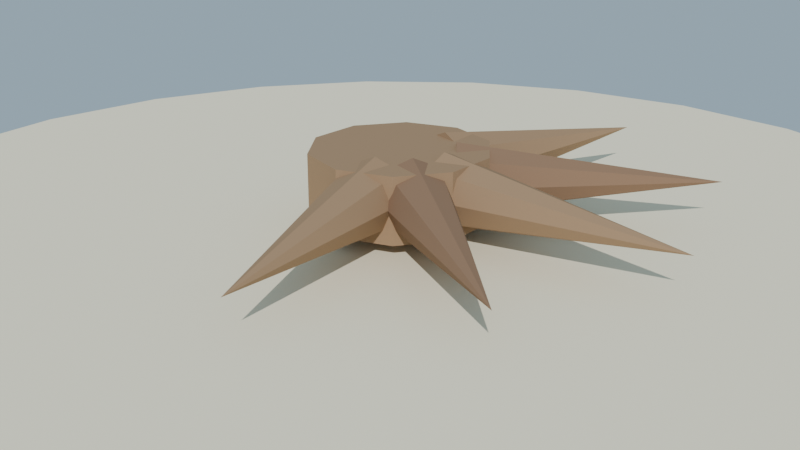 # Source: raices_expuestas_lowpoly_media.blend  (saved by Blender 4.2.68; exported with 4.5.12 LTS)
import bpy
from mathutils import Matrix  # noqa: F401  (used for matrix-valued properties, if any)

bpy.ops.wm.read_factory_settings(use_empty=True)
scene = bpy.context.scene
scene.name = 'Scene'

# ---- collections
col_collection = bpy.data.collections.new('Collection'); scene.collection.children.link(col_collection)

# ---- materials (node trees are filled in below, after node groups)
mat_mat_raices_corteza = bpy.data.materials.new('MAT_Raices_Corteza')
mat_mat_raices_corteza_osc = bpy.data.materials.new('MAT_Raices_Corteza_Osc')
mat_mat_arena_isla = bpy.data.materials.new('MAT_Arena_Isla')

# ---- material node trees
mat_mat_raices_corteza.use_nodes = True; mat_mat_raices_corteza.node_tree.nodes.clear()
_N = mat_mat_raices_corteza.node_tree.nodes; _L = mat_mat_raices_corteza.node_tree.links
n0 = _N.new('ShaderNodeBsdfPrincipled'); n0.name = 'Principled BSDF'; n0.location = (10, 300)
n0.inputs[0].default_value = (0.34, 0.22, 0.13, 1.0)
n0.inputs[2].default_value = 0.95
n0.inputs[13].default_value = 0.08
n1 = _N.new('ShaderNodeOutputMaterial'); n1.name = 'Material Output'; n1.location = (300, 300)
_L.new(n0.outputs[0], n1.inputs[0])
n1.is_active_output = True
mat_mat_raices_corteza_osc.use_nodes = True; mat_mat_raices_corteza_osc.node_tree.nodes.clear()
_N = mat_mat_raices_corteza_osc.node_tree.nodes; _L = mat_mat_raices_corteza_osc.node_tree.links
n0 = _N.new('ShaderNodeBsdfPrincipled'); n0.name = 'Principled BSDF'; n0.location = (10, 300)
n0.inputs[0].default_value = (0.26, 0.16, 0.1, 1.0)
n0.inputs[2].default_value = 0.95
n0.inputs[13].default_value = 0.08
n1 = _N.new('ShaderNodeOutputMaterial'); n1.name = 'Material Output'; n1.location = (300, 300)
_L.new(n0.outputs[0], n1.inputs[0])
n1.is_active_output = True
mat_mat_arena_isla.use_nodes = True; mat_mat_arena_isla.node_tree.nodes.clear()
_N = mat_mat_arena_isla.node_tree.nodes; _L = mat_mat_arena_isla.node_tree.links
n0 = _N.new('ShaderNodeBsdfPrincipled'); n0.name = 'Principled BSDF'; n0.location = (10, 300)
n0.inputs[0].default_value = (0.92, 0.84, 0.63, 1.0)
n0.inputs[2].default_value = 1.0
n0.inputs[13].default_value = 0.08
n1 = _N.new('ShaderNodeOutputMaterial'); n1.name = 'Material Output'; n1.location = (300, 300)
_L.new(n0.outputs[0], n1.inputs[0])
n1.is_active_output = True

# ---- world
world_mundo = bpy.data.worlds.new('Mundo'); scene.world = world_mundo
world_mundo.use_nodes = True; world_mundo.node_tree.nodes.clear()
_N = world_mundo.node_tree.nodes; _L = world_mundo.node_tree.links
n0 = _N.new('ShaderNodeBackground'); n0.name = 'Background'; n0.location = (10, 300)
n0.inputs[0].default_value = (0.58, 0.79, 0.95, 1.0)
n0.inputs[1].default_value = 0.55
n1 = _N.new('ShaderNodeOutputWorld'); n1.name = 'World Output'; n1.location = (300, 300)
_L.new(n0.outputs[0], n1.inputs[0])
n1.is_active_output = True

# ---- cameras
cam_camera = bpy.data.cameras.new('Camera')

# ---- lights
light_sol = bpy.data.lights.new('SOL', 'SUN')
light_sol.energy = 3.0

# ---- meshes
me_sm_raices_m_raices_corteza = bpy.data.meshes.new('SM_Raices_M_Raices_Corteza')
me_sm_raices_m_raices_corteza.from_pydata([(0.0, 0.3, 0.045), (0.0, 0.3, 0.265), (0.1763, 0.2427, 0.045), (0.1763, 0.2427, 0.265), (0.2853, 0.09271, 0.045), (0.2853, 0.09271, 0.265), (0.2853, -0.09271, 0.045), (0.2853, -0.09271, 0.265), (0.1763, -0.2427, 0.045), (0.1763, -0.2427, 0.265), (0.0, -0.3, 0.045), (0.0, -0.3, 0.265), (-0.1763, -0.2427, 0.045), (-0.1763, -0.2427, 0.265), (-0.2853, -0.09271, 0.045), (-0.2853, -0.09271, 0.265), (-0.2853, 0.09271, 0.045), (-0.2853, 0.09271, 0.265), (-0.1763, 0.2427, 0.045), (-0.1763, 0.2427, 0.265), (0.1625, -0.1428, 0.165), (0.1285, -0.1519, 0.08015), (0.04659, -0.1739, 0.045), (-0.03537, -0.1958, 0.08015), (-0.06932, -0.2049, 0.165), (-0.03537, -0.1958, 0.2499), (0.04659, -0.1739, 0.285), (0.1285, -0.1519, 0.2499), (0.2666, -0.9949, 0.165), (0.18, 0.12, 0.165), (0.18, 0.08485, 0.08015), (0.18, 0.0, 0.045), (0.18, -0.08485, 0.08015), (0.18, -0.12, 0.165), (0.18, -0.08485, 0.2499), (0.18, 0.0, 0.285), (0.18, 0.08485, 0.2499), (1.03, 0.0, 0.165), (-0.06932, 0.2049, 0.165), (-0.03537, 0.1958, 0.08015), (0.04659, 0.1739, 0.045), (0.1285, 0.1519, 0.08015), (0.1625, 0.1428, 0.165), (0.1285, 0.1519, 0.2499), (0.04659, 0.1739, 0.285), (-0.03537, 0.1958, 0.2499), (0.2666, 0.9949, 0.165)], [], [(0, 1, 3, 2), (2, 3, 5, 4), (4, 5, 7, 6), (6, 7, 9, 8), (8, 9, 11, 10), (10, 11, 13, 12), (12, 13, 15, 14), (14, 15, 17, 16), (3, 1, 19, 17, 15, 13, 11, 9, 7, 5), (16, 17, 19, 18), (18, 19, 1, 0), (0, 2, 4, 6, 8, 10, 12, 14, 16, 18), (20, 28, 21), (21, 28, 22), (22, 28, 23), (23, 28, 24), (24, 28, 25), (25, 28, 26), (20, 21, 22, 23, 24, 25, 26, 27), (26, 28, 27), (27, 28, 20), (29, 37, 30), (30, 37, 31), (31, 37, 32), (32, 37, 33), (33, 37, 34), (34, 37, 35), (29, 30, 31, 32, 33, 34, 35, 36), (35, 37, 36), (36, 37, 29), (38, 46, 39), (39, 46, 40), (40, 46, 41), (41, 46, 42), (42, 46, 43), (43, 46, 44), (38, 39, 40, 41, 42, 43, 44, 45), (44, 46, 45), (45, 46, 38)])
me_sm_raices_m_raices_corteza.materials.append(mat_mat_raices_corteza)
me_sm_raices_m_raices_corteza.update()
me_sm_raices_m_raices_corteza_osc = bpy.data.meshes.new('SM_Raices_M_Raices_Corteza_Osc')
me_sm_raices_m_raices_corteza_osc.from_pydata([(0.2159, -0.01437, 0.165), (0.1945, -0.04226, 0.08015), (0.1428, -0.1096, 0.045), (0.09115, -0.1769, 0.08015), (0.06975, -0.2048, 0.165), (0.09115, -0.1769, 0.2499), (0.1428, -0.1096, 0.285), (0.1945, -0.04226, 0.2499), (0.8172, -0.627, 0.165), (0.06975, 0.2048, 0.165), (0.09115, 0.1769, 0.08015), (0.1428, 0.1096, 0.045), (0.1945, 0.04226, 0.08015), (0.2159, 0.01437, 0.165), (0.1945, 0.04226, 0.2499), (0.1428, 0.1096, 0.285), (0.09115, 0.1769, 0.2499), (0.8172, 0.627, 0.165)], [], [(0, 8, 1), (1, 8, 2), (2, 8, 3), (3, 8, 4), (4, 8, 5), (5, 8, 6), (0, 1, 2, 3, 4, 5, 6, 7), (6, 8, 7), (7, 8, 0), (9, 17, 10), (10, 17, 11), (11, 17, 12), (12, 17, 13), (13, 17, 14), (14, 17, 15), (9, 10, 11, 12, 13, 14, 15, 16), (15, 17, 16), (16, 17, 9)])
me_sm_raices_m_raices_corteza_osc.materials.append(mat_mat_raices_corteza_osc)
me_sm_raices_m_raices_corteza_osc.update()
me_cylinder = bpy.data.meshes.new('Cylinder')
me_cylinder.from_pydata([(0.0, 2.0, -0.11), (0.0, 2.0, 0.11), (0.5176, 1.932, -0.11), (0.5176, 1.932, 0.11), (1.0, 1.732, -0.11), (1.0, 1.732, 0.11), (1.414, 1.414, -0.11), (1.414, 1.414, 0.11), (1.732, 1.0, -0.11), (1.732, 1.0, 0.11), (1.932, 0.5176, -0.11), (1.932, 0.5176, 0.11), (2.0, 0.0, -0.11), (2.0, 0.0, 0.11), (1.932, -0.5176, -0.11), (1.932, -0.5176, 0.11), (1.732, -1.0, -0.11), (1.732, -1.0, 0.11), (1.414, -1.414, -0.11), (1.414, -1.414, 0.11), (1.0, -1.732, -0.11), (1.0, -1.732, 0.11), (0.5176, -1.932, -0.11), (0.5176, -1.932, 0.11), (0.0, -2.0, -0.11), (0.0, -2.0, 0.11), (-0.5176, -1.932, -0.11), (-0.5176, -1.932, 0.11), (-1.0, -1.732, -0.11), (-1.0, -1.732, 0.11), (-1.414, -1.414, -0.11), (-1.414, -1.414, 0.11), (-1.732, -1.0, -0.11), (-1.732, -1.0, 0.11), (-1.932, -0.5176, -0.11), (-1.932, -0.5176, 0.11), (-2.0, 0.0, -0.11), (-2.0, 0.0, 0.11), (-1.932, 0.5176, -0.11), (-1.932, 0.5176, 0.11), (-1.732, 1.0, -0.11), (-1.732, 1.0, 0.11), (-1.414, 1.414, -0.11), (-1.414, 1.414, 0.11), (-1.0, 1.732, -0.11), (-1.0, 1.732, 0.11), (-0.5176, 1.932, -0.11), (-0.5176, 1.932, 0.11)], [], [(0, 1, 3, 2), (2, 3, 5, 4), (4, 5, 7, 6), (6, 7, 9, 8), (8, 9, 11, 10), (10, 11, 13, 12), (12, 13, 15, 14), (14, 15, 17, 16), (16, 17, 19, 18), (18, 19, 21, 20), (20, 21, 23, 22), (22, 23, 25, 24), (24, 25, 27, 26), (26, 27, 29, 28), (28, 29, 31, 30), (30, 31, 33, 32), (32, 33, 35, 34), (34, 35, 37, 36), (36, 37, 39, 38), (38, 39, 41, 40), (40, 41, 43, 42), (42, 43, 45, 44), (3, 1, 47, 45, 43, 41, 39, 37, 35, 33, 31, 29, 27, 25, 23, 21, 19, 17, 15, 13, 11, 9, 7, 5), (44, 45, 47, 46), (46, 47, 1, 0), (0, 2, 4, 6, 8, 10, 12, 14, 16, 18, 20, 22, 24, 26, 28, 30, 32, 34, 36, 38, 40, 42, 44, 46)])
_uv = me_cylinder.uv_layers.new(name='UVMap')
_uv.uv.foreach_set('vector', [1.0, 0.5, 1.0, 1.0, 0.9583, 1.0, 0.9583, 0.5, 0.9583, 0.5, 0.9583, 1.0, 0.9167, 1.0, 0.9167, 0.5, 0.9167, 0.5, 0.9167, 1.0, 0.875, 1.0, 0.875, 0.5, 0.875, 0.5, 0.875, 1.0, 0.8333, 1.0, 0.8333, 0.5, 0.8333, 0.5, 0.8333, 1.0, 0.7917, 1.0, 0.7917, 0.5, 0.7917, 0.5, 0.7917, 1.0, 0.75, 1.0, 0.75, 0.5, 0.75, 0.5, 0.75, 1.0, 0.7083, 1.0, 0.7083, 0.5, 0.7083, 0.5, 0.7083, 1.0, 0.6667, 1.0, 0.6667, 0.5, 0.6667, 0.5, 0.6667, 1.0, 0.625, 1.0, 0.625, 0.5, 0.625, 0.5, 0.625, 1.0, 0.5833, 1.0, 0.5833, 0.5, 0.5833, 0.5, 0.5833, 1.0, 0.5417, 1.0, 0.5417, 0.5, 0.5417, 0.5, 0.5417, 1.0, 0.5, 1.0, 0.5, 0.5, 0.5, 0.5, 0.5, 1.0, 0.4583, 1.0, 0.4583, 0.5, 0.4583, 0.5, 0.4583, 1.0, 0.4167, 1.0, 0.4167, 0.5, 0.4167, 0.5, 0.4167, 1.0, 0.375, 1.0, 0.375, 0.5, 0.375, 0.5, 0.375, 1.0, 0.3333, 1.0, 0.3333, 0.5, 0.3333, 0.5, 0.3333, 1.0, 0.2917, 1.0, 0.2917, 0.5, 0.2917, 0.5, 0.2917, 1.0, 0.25, 1.0, 0.25, 0.5, 0.25, 0.5, 0.25, 1.0, 0.2083, 1.0, 0.2083, 0.5, 0.2083, 0.5, 0.2083, 1.0, 0.1667, 1.0, 0.1667, 0.5, 0.1667, 0.5, 0.1667, 1.0, 0.125, 1.0, 0.125, 0.5, 0.125, 0.5, 0.125, 1.0, 0.08333, 1.0, 0.08333, 0.5, 0.3121, 0.4818, 0.25, 0.49, 0.1879, 0.4818, 0.13, 0.4578, 0.08029, 0.4197, 0.04215, 0.37, 0.01818, 0.3121, 0.01, 0.25, 0.01818, 0.1879, 0.04215, 0.13, 0.08029, 0.08029, 0.13, 0.04215, 0.1879, 0.01818, 0.25, 0.01, 0.3121, 0.01818, 0.37, 0.04215, 0.4197, 0.08029, 0.4578, 0.13, 0.4818, 0.1879, 0.49, 0.25, 0.4818, 0.3121, 0.4578, 0.37, 0.4197, 0.4197, 0.37, 0.4578, 0.08333, 0.5, 0.08333, 1.0, 0.04167, 1.0, 0.04167, 0.5, 0.04167, 0.5, 0.04167, 1.0, -1.863e-07, 1.0, -1.863e-07, 0.5, 0.75, 0.49, 0.8121, 0.4818, 0.87, 0.4578, 0.9197, 0.4197, 0.9578, 0.37, 0.9818, 0.3121, 0.99, 0.25, 0.9818, 0.1879, 0.9578, 0.13, 0.9197, 0.08029, 0.87, 0.04215, 0.8121, 0.01818, 0.75, 0.01, 0.6879, 0.01818, 0.63, 0.04215, 0.5803, 0.08029, 0.5422, 0.13, 0.5182, 0.1879, 0.51, 0.25, 0.5182, 0.3121, 0.5422, 0.37, 0.5803, 0.4197, 0.63, 0.4578, 0.6879, 0.4818])
me_cylinder.materials.append(mat_mat_arena_isla)
me_cylinder.update()

# ---- objects
ob_sol = bpy.data.objects.new('SOL', light_sol)
ob_sm_raices_m_raices_corteza = bpy.data.objects.new('SM_Raices_M_Raices_Corteza', me_sm_raices_m_raices_corteza)
ob_sm_raices_m_raices_corteza_osc = bpy.data.objects.new('SM_Raices_M_Raices_Corteza_Osc', me_sm_raices_m_raices_corteza_osc)
ob_base_arena = bpy.data.objects.new('Base_Arena', me_cylinder)
ob_cam_raicesexpuestas = bpy.data.objects.new('CAM_RaicesExpuestas', cam_camera)

# ---- transforms, parenting, visibility, modifiers, constraints
ob_sol.location = (0.0, 0.0, 0.0)
ob_sol.rotation_euler = (0.9076, 0.1047, 0.5585)
ob_sm_raices_m_raices_corteza.location = (0.0, 0.0, -1.788e-09)
ob_sm_raices_m_raices_corteza_osc.location = (0.0, 0.0, -1.788e-09)
ob_base_arena.location = (0.0, 0.0, -0.11)
ob_cam_raicesexpuestas.location = (2.2, -2.6, 1.3)
ob_cam_raicesexpuestas.rotation_euler = (1.206, -1.8e-08, 0.7023)

# ---- collection membership
scene.collection.objects.link(ob_sol)
scene.collection.objects.link(ob_sm_raices_m_raices_corteza)
scene.collection.objects.link(ob_sm_raices_m_raices_corteza_osc)
col_collection.objects.link(ob_base_arena)
col_collection.objects.link(ob_cam_raicesexpuestas)

# ---- scene / render settings (as saved in the file)
scene.camera = ob_cam_raicesexpuestas
scene.frame_start = 1; scene.frame_end = 250; scene.frame_set(1)
scene.render.engine = 'BLENDER_EEVEE_NEXT'
bpy.context.view_layer.update()
